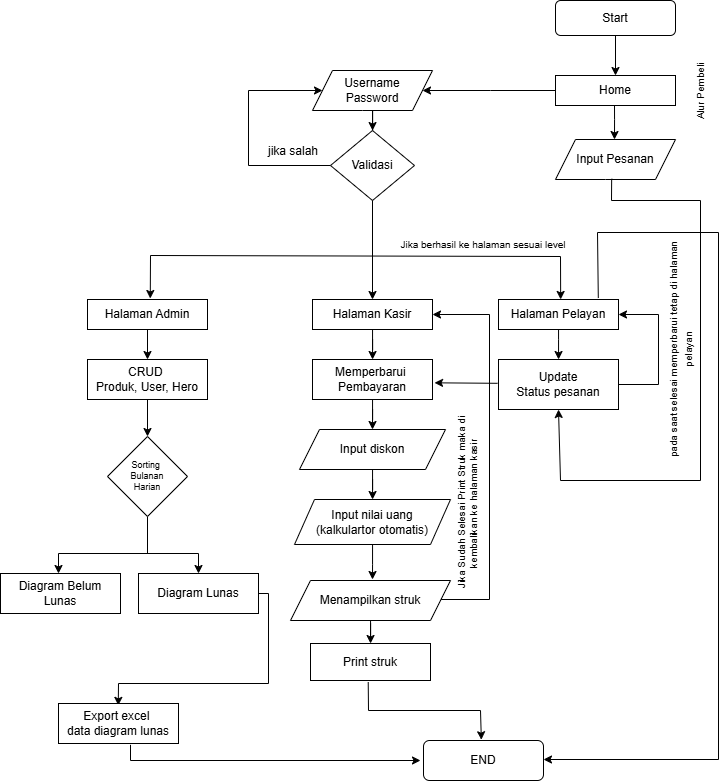

The diagram above was exported from draw.io. Its source (the exported page's mxGraphModel, read from the mxfile embedded in the PNG):
<mxGraphModel dx="1143" dy="820" grid="1" gridSize="10" guides="1" tooltips="1" connect="1" arrows="1" fold="1" page="1" pageScale="1" pageWidth="850" pageHeight="1100" math="0" shadow="0">
  <root>
    <mxCell id="0" />
    <mxCell id="1" parent="0" />
    <mxCell id="2" value="Input nilai uang&lt;div&gt;(kalkulartor otomatis)&lt;/div&gt;" style="shape=parallelogram;perimeter=parallelogramPerimeter;whiteSpace=wrap;html=1;fixedSize=1;" parent="1" vertex="1">
      <mxGeometry x="364" y="644" width="156" height="45" as="geometry" />
    </mxCell>
    <mxCell id="3" value="" style="edgeStyle=orthogonalEdgeStyle;rounded=0;orthogonalLoop=1;jettySize=auto;html=1;" parent="1" source="4" target="6" edge="1">
      <mxGeometry relative="1" as="geometry" />
    </mxCell>
    <mxCell id="4" value="&lt;font style=&quot;vertical-align: inherit;&quot; dir=&quot;auto&quot;&gt;&lt;font style=&quot;vertical-align: inherit;&quot; dir=&quot;auto&quot;&gt;Start&lt;/font&gt;&lt;/font&gt;" style="rounded=1;whiteSpace=wrap;html=1;" parent="1" vertex="1">
      <mxGeometry x="625" y="145" width="120" height="35" as="geometry" />
    </mxCell>
    <mxCell id="5" value="" style="edgeStyle=orthogonalEdgeStyle;rounded=0;orthogonalLoop=1;jettySize=auto;html=1;" parent="1" edge="1">
      <mxGeometry relative="1" as="geometry">
        <Array as="points">
          <mxPoint x="684" y="264" />
          <mxPoint x="684" y="264" />
        </Array>
        <mxPoint x="684" y="250" as="sourcePoint" />
        <mxPoint x="684" y="284" as="targetPoint" />
      </mxGeometry>
    </mxCell>
    <mxCell id="6" value="&lt;font style=&quot;vertical-align: inherit;&quot; dir=&quot;auto&quot;&gt;&lt;font style=&quot;vertical-align: inherit;&quot; dir=&quot;auto&quot;&gt;Home&lt;/font&gt;&lt;/font&gt;" style="rounded=1;whiteSpace=wrap;html=1;arcSize=0;" parent="1" vertex="1">
      <mxGeometry x="625" y="220" width="120" height="30" as="geometry" />
    </mxCell>
    <mxCell id="7" value="" style="edgeStyle=orthogonalEdgeStyle;rounded=0;orthogonalLoop=1;jettySize=auto;html=1;" parent="1" source="8" target="9" edge="1">
      <mxGeometry relative="1" as="geometry" />
    </mxCell>
    <mxCell id="8" value="&lt;font style=&quot;vertical-align: inherit;&quot; dir=&quot;auto&quot;&gt;&lt;font style=&quot;vertical-align: inherit;&quot; dir=&quot;auto&quot;&gt;Username&lt;/font&gt;&lt;/font&gt;&lt;div&gt;&lt;font style=&quot;vertical-align: inherit;&quot; dir=&quot;auto&quot;&gt;&lt;font style=&quot;vertical-align: inherit;&quot; dir=&quot;auto&quot;&gt;&lt;font style=&quot;vertical-align: inherit;&quot; dir=&quot;auto&quot;&gt;&lt;font style=&quot;vertical-align: inherit;&quot; dir=&quot;auto&quot;&gt;Password&lt;/font&gt;&lt;/font&gt;&lt;/font&gt;&lt;/font&gt;&lt;/div&gt;" style="shape=parallelogram;perimeter=parallelogramPerimeter;whiteSpace=wrap;html=1;fixedSize=1;rounded=1;arcSize=0;" parent="1" vertex="1">
      <mxGeometry x="382" y="215" width="120" height="40" as="geometry" />
    </mxCell>
    <mxCell id="9" value="&lt;font style=&quot;vertical-align: inherit;&quot; dir=&quot;auto&quot;&gt;&lt;font style=&quot;vertical-align: inherit;&quot; dir=&quot;auto&quot;&gt;Validasi&lt;/font&gt;&lt;/font&gt;" style="rhombus;whiteSpace=wrap;html=1;rounded=1;arcSize=0;" parent="1" vertex="1">
      <mxGeometry x="400" y="275" width="84" height="70" as="geometry" />
    </mxCell>
    <mxCell id="10" value="&lt;font style=&quot;vertical-align: inherit;&quot; dir=&quot;auto&quot;&gt;&lt;font style=&quot;vertical-align: inherit;&quot; dir=&quot;auto&quot;&gt;&lt;font style=&quot;vertical-align: inherit;&quot; dir=&quot;auto&quot;&gt;&lt;font style=&quot;vertical-align: inherit;&quot; dir=&quot;auto&quot;&gt;jika salah&lt;/font&gt;&lt;/font&gt;&lt;/font&gt;&lt;/font&gt;" style="text;html=1;align=center;verticalAlign=middle;whiteSpace=wrap;rounded=0;" parent="1" vertex="1">
      <mxGeometry x="333" y="295" width="60" as="geometry" />
    </mxCell>
    <mxCell id="11" value="" style="endArrow=classic;html=1;rounded=0;" parent="1" target="8" edge="1">
      <mxGeometry width="50" height="50" relative="1" as="geometry">
        <mxPoint x="400" y="310" as="sourcePoint" />
        <mxPoint x="380" y="240" as="targetPoint" />
        <Array as="points">
          <mxPoint x="318" y="310" />
          <mxPoint x="318" y="235" />
        </Array>
      </mxGeometry>
    </mxCell>
    <mxCell id="14" value="&lt;font style=&quot;vertical-align: inherit;&quot; dir=&quot;auto&quot;&gt;&lt;font style=&quot;vertical-align: inherit; font-size: 10px;&quot; dir=&quot;auto&quot;&gt;Jika berhasil ke halaman sesuai level&lt;/font&gt;&lt;/font&gt;" style="text;html=1;align=center;verticalAlign=middle;whiteSpace=wrap;rounded=0;" parent="1" vertex="1">
      <mxGeometry x="418" y="374" width="270" height="30" as="geometry" />
    </mxCell>
    <mxCell id="15" value="" style="edgeStyle=orthogonalEdgeStyle;rounded=0;orthogonalLoop=1;jettySize=auto;html=1;" parent="1" source="16" target="22" edge="1">
      <mxGeometry relative="1" as="geometry" />
    </mxCell>
    <mxCell id="16" value="&lt;font style=&quot;vertical-align: inherit;&quot; dir=&quot;auto&quot;&gt;&lt;font style=&quot;vertical-align: inherit;&quot; dir=&quot;auto&quot;&gt;Halaman Admin&lt;/font&gt;&lt;/font&gt;" style="rounded=0;whiteSpace=wrap;html=1;" parent="1" vertex="1">
      <mxGeometry x="157" y="444" width="120" height="30" as="geometry" />
    </mxCell>
    <mxCell id="17" value="" style="edgeStyle=orthogonalEdgeStyle;rounded=0;orthogonalLoop=1;jettySize=auto;html=1;" parent="1" source="18" target="24" edge="1">
      <mxGeometry relative="1" as="geometry" />
    </mxCell>
    <mxCell id="18" value="&lt;font style=&quot;vertical-align: inherit;&quot; dir=&quot;auto&quot;&gt;&lt;font style=&quot;vertical-align: inherit;&quot; dir=&quot;auto&quot;&gt;Halaman Kasir&lt;/font&gt;&lt;/font&gt;" style="rounded=0;whiteSpace=wrap;html=1;" parent="1" vertex="1">
      <mxGeometry x="382" y="444" width="120" height="30" as="geometry" />
    </mxCell>
    <mxCell id="19" value="" style="edgeStyle=orthogonalEdgeStyle;rounded=0;orthogonalLoop=1;jettySize=auto;html=1;" parent="1" source="20" target="25" edge="1">
      <mxGeometry relative="1" as="geometry">
        <Array as="points">
          <mxPoint x="628" y="484" />
          <mxPoint x="628" y="484" />
        </Array>
      </mxGeometry>
    </mxCell>
    <mxCell id="20" value="&lt;font style=&quot;vertical-align: inherit;&quot; dir=&quot;auto&quot;&gt;&lt;font style=&quot;vertical-align: inherit;&quot; dir=&quot;auto&quot;&gt;Halaman Pelayan&lt;/font&gt;&lt;/font&gt;" style="rounded=0;whiteSpace=wrap;html=1;" parent="1" vertex="1">
      <mxGeometry x="568" y="444" width="120" height="30" as="geometry" />
    </mxCell>
    <mxCell id="21" value="" style="edgeStyle=orthogonalEdgeStyle;rounded=0;orthogonalLoop=1;jettySize=auto;html=1;entryX=0.5;entryY=0;entryDx=0;entryDy=0;" parent="1" source="22" target="44" edge="1">
      <mxGeometry relative="1" as="geometry">
        <mxPoint x="218.0232558139537" y="575.5" as="targetPoint" />
      </mxGeometry>
    </mxCell>
    <mxCell id="22" value="&lt;font style=&quot;vertical-align: inherit;&quot; dir=&quot;auto&quot;&gt;&lt;font style=&quot;vertical-align: inherit;&quot; dir=&quot;auto&quot;&gt;CRUD&amp;nbsp;&lt;/font&gt;&lt;/font&gt;&lt;div&gt;&lt;font style=&quot;vertical-align: inherit;&quot; dir=&quot;auto&quot;&gt;&lt;font style=&quot;vertical-align: inherit;&quot; dir=&quot;auto&quot;&gt;&lt;font style=&quot;vertical-align: inherit;&quot; dir=&quot;auto&quot;&gt;&lt;font style=&quot;vertical-align: inherit;&quot; dir=&quot;auto&quot;&gt;Produk, User, Hero&lt;/font&gt;&lt;/font&gt;&lt;/font&gt;&lt;/font&gt;&lt;/div&gt;" style="whiteSpace=wrap;html=1;rounded=0;" parent="1" vertex="1">
      <mxGeometry x="157" y="504" width="120" height="40" as="geometry" />
    </mxCell>
    <mxCell id="23" value="" style="edgeStyle=orthogonalEdgeStyle;rounded=0;orthogonalLoop=1;jettySize=auto;html=1;entryX=0.5;entryY=0;entryDx=0;entryDy=0;" parent="1" source="24" target="27" edge="1">
      <mxGeometry relative="1" as="geometry">
        <mxPoint x="442" y="574" as="targetPoint" />
      </mxGeometry>
    </mxCell>
    <mxCell id="24" value="&lt;font style=&quot;vertical-align: inherit;&quot; dir=&quot;auto&quot;&gt;&lt;font style=&quot;vertical-align: inherit;&quot; dir=&quot;auto&quot;&gt;&lt;font style=&quot;vertical-align: inherit;&quot; dir=&quot;auto&quot;&gt;&lt;font style=&quot;vertical-align: inherit;&quot; dir=&quot;auto&quot;&gt;&lt;font style=&quot;vertical-align: inherit;&quot; dir=&quot;auto&quot;&gt;&lt;font style=&quot;vertical-align: inherit;&quot; dir=&quot;auto&quot;&gt;&lt;font style=&quot;vertical-align: inherit;&quot; dir=&quot;auto&quot;&gt;&lt;font style=&quot;vertical-align: inherit;&quot; dir=&quot;auto&quot;&gt;Memperbarui&amp;nbsp;&lt;/font&gt;&lt;/font&gt;&lt;/font&gt;&lt;/font&gt;&lt;/font&gt;&lt;/font&gt;&lt;/font&gt;&lt;/font&gt;&lt;div&gt;&lt;font style=&quot;vertical-align: inherit;&quot; dir=&quot;auto&quot;&gt;&lt;font style=&quot;vertical-align: inherit;&quot; dir=&quot;auto&quot;&gt;&lt;font style=&quot;vertical-align: inherit;&quot; dir=&quot;auto&quot;&gt;&lt;font style=&quot;vertical-align: inherit;&quot; dir=&quot;auto&quot;&gt;&lt;font style=&quot;vertical-align: inherit;&quot; dir=&quot;auto&quot;&gt;&lt;font style=&quot;vertical-align: inherit;&quot; dir=&quot;auto&quot;&gt;Pembayaran&lt;/font&gt;&lt;/font&gt;&lt;/font&gt;&lt;/font&gt;&lt;/font&gt;&lt;/font&gt;&lt;/div&gt;" style="whiteSpace=wrap;html=1;rounded=0;" parent="1" vertex="1">
      <mxGeometry x="382" y="504" width="120" height="40" as="geometry" />
    </mxCell>
    <mxCell id="25" value="Update&lt;br&gt;&lt;div&gt;&lt;font style=&quot;vertical-align: inherit;&quot; dir=&quot;auto&quot;&gt;&lt;font style=&quot;vertical-align: inherit;&quot; dir=&quot;auto&quot;&gt;&lt;font style=&quot;vertical-align: inherit;&quot; dir=&quot;auto&quot;&gt;&lt;font style=&quot;vertical-align: inherit;&quot; dir=&quot;auto&quot;&gt;Status pesanan&lt;/font&gt;&lt;/font&gt;&lt;/font&gt;&lt;/font&gt;&lt;/div&gt;" style="whiteSpace=wrap;html=1;rounded=0;" parent="1" vertex="1">
      <mxGeometry x="568" y="504" width="120" height="50" as="geometry" />
    </mxCell>
    <mxCell id="26" value="" style="edgeStyle=orthogonalEdgeStyle;rounded=0;orthogonalLoop=1;jettySize=auto;html=1;" parent="1" source="27" target="2" edge="1">
      <mxGeometry relative="1" as="geometry" />
    </mxCell>
    <mxCell id="27" value="Input diskon" style="shape=parallelogram;perimeter=parallelogramPerimeter;whiteSpace=wrap;html=1;fixedSize=1;" parent="1" vertex="1">
      <mxGeometry x="369" y="574" width="146" height="40" as="geometry" />
    </mxCell>
    <mxCell id="28" value="" style="edgeStyle=orthogonalEdgeStyle;rounded=0;orthogonalLoop=1;jettySize=auto;html=1;" parent="1" source="2" edge="1">
      <mxGeometry relative="1" as="geometry">
        <mxPoint x="442" y="724" as="targetPoint" />
      </mxGeometry>
    </mxCell>
    <mxCell id="29" value="" style="endArrow=classic;html=1;rounded=0;exitX=1;exitY=0.5;exitDx=0;exitDy=0;entryX=1;entryY=0.5;entryDx=0;entryDy=0;" parent="1" target="18" edge="1">
      <mxGeometry width="50" height="50" relative="1" as="geometry">
        <mxPoint x="502.0000000000001" y="744" as="sourcePoint" />
        <mxPoint x="513" y="459" as="targetPoint" />
        <Array as="points">
          <mxPoint x="559" y="744" />
          <mxPoint x="559" y="459" />
        </Array>
      </mxGeometry>
    </mxCell>
    <mxCell id="30" value="&lt;font style=&quot;vertical-align: inherit;&quot; dir=&quot;auto&quot;&gt;&lt;font style=&quot;vertical-align: inherit; font-size: 10px;&quot; dir=&quot;auto&quot;&gt;Jika Sudah Selesai Print Struk maka di kembalikan ke halaman kasir&amp;nbsp;&lt;/font&gt;&lt;/font&gt;" style="text;html=1;align=center;verticalAlign=middle;whiteSpace=wrap;rounded=0;rotation=-90;fontSize=8;" parent="1" vertex="1">
      <mxGeometry x="449" y="644" width="176" height="6" as="geometry" />
    </mxCell>
    <mxCell id="31" value="&lt;font style=&quot;vertical-align: inherit;&quot; dir=&quot;auto&quot;&gt;&lt;font style=&quot;vertical-align: inherit;&quot; dir=&quot;auto&quot;&gt;Diagram Belum Lunas&lt;/font&gt;&lt;/font&gt;" style="whiteSpace=wrap;html=1;rounded=0;" parent="1" vertex="1">
      <mxGeometry x="70" y="718" width="120" height="40" as="geometry" />
    </mxCell>
    <mxCell id="32" value="&lt;font style=&quot;vertical-align: inherit;&quot; dir=&quot;auto&quot;&gt;&lt;font style=&quot;vertical-align: inherit;&quot; dir=&quot;auto&quot;&gt;Diagram Lunas&lt;/font&gt;&lt;/font&gt;" style="whiteSpace=wrap;html=1;rounded=0;" parent="1" vertex="1">
      <mxGeometry x="208" y="718" width="120" height="40" as="geometry" />
    </mxCell>
    <mxCell id="33" value="" style="endArrow=classic;startArrow=classic;html=1;rounded=0;exitX=0.5;exitY=0;exitDx=0;exitDy=0;entryX=0.5;entryY=0;entryDx=0;entryDy=0;" parent="1" target="32" edge="1">
      <mxGeometry width="50" height="50" relative="1" as="geometry">
        <mxPoint x="128" y="717.9999999999998" as="sourcePoint" />
        <mxPoint x="258" y="698" as="targetPoint" />
        <Array as="points">
          <mxPoint x="128" y="698" />
          <mxPoint x="268" y="698" />
        </Array>
      </mxGeometry>
    </mxCell>
    <mxCell id="34" value="" style="endArrow=none;html=1;rounded=0;entryX=0.5;entryY=1;entryDx=0;entryDy=0;" parent="1" target="44" edge="1">
      <mxGeometry width="50" height="50" relative="1" as="geometry">
        <mxPoint x="217" y="698" as="sourcePoint" />
        <mxPoint x="217" y="689.5" as="targetPoint" />
      </mxGeometry>
    </mxCell>
    <mxCell id="35" value="" style="endArrow=classic;html=1;rounded=0;exitX=1;exitY=0.5;exitDx=0;exitDy=0;entryX=0.498;entryY=0.047;entryDx=0;entryDy=0;entryPerimeter=0;" parent="1" source="32" target="36" edge="1">
      <mxGeometry width="50" height="50" relative="1" as="geometry">
        <mxPoint x="283" y="838" as="sourcePoint" />
        <mxPoint x="338" y="838" as="targetPoint" />
        <Array as="points">
          <mxPoint x="338" y="738" />
          <mxPoint x="338" y="828" />
          <mxPoint x="188" y="828" />
        </Array>
      </mxGeometry>
    </mxCell>
    <mxCell id="36" value="Export excel&amp;nbsp;&lt;div&gt;&lt;span style=&quot;background-color: transparent; color: light-dark(rgb(0, 0, 0), rgb(255, 255, 255));&quot;&gt;data diagram lunas&lt;/span&gt;&lt;/div&gt;" style="rounded=0;whiteSpace=wrap;html=1;" parent="1" vertex="1">
      <mxGeometry x="128" y="848" width="120" height="40" as="geometry" />
    </mxCell>
    <mxCell id="37" value="" style="endArrow=classic;html=1;rounded=0;exitX=1;exitY=0.5;exitDx=0;exitDy=0;entryX=1;entryY=0.5;entryDx=0;entryDy=0;" parent="1" source="25" target="20" edge="1">
      <mxGeometry width="50" height="50" relative="1" as="geometry">
        <mxPoint x="708" y="534" as="sourcePoint" />
        <mxPoint x="728" y="423.6748165967988" as="targetPoint" />
        <Array as="points">
          <mxPoint x="728" y="529" />
          <mxPoint x="728" y="459" />
        </Array>
      </mxGeometry>
    </mxCell>
    <mxCell id="38" value="&lt;font style=&quot;font-size: 10px;&quot;&gt;pada saat selesai memperbarui tetap di halaman pelayan&lt;/font&gt;" style="text;html=1;align=center;verticalAlign=middle;whiteSpace=wrap;rounded=0;rotation=-90;" parent="1" vertex="1">
      <mxGeometry x="630" y="484" width="240" height="20" as="geometry" />
    </mxCell>
    <mxCell id="39" value="" style="endArrow=classic;html=1;rounded=0;exitX=0.84;exitY=-0.149;exitDx=0;exitDy=0;exitPerimeter=0;entryX=1;entryY=0.5;entryDx=0;entryDy=0;strokeWidth=1;" parent="1" edge="1">
      <mxGeometry width="50" height="50" relative="1" as="geometry">
        <mxPoint x="667.8" y="442.5300000000001" as="sourcePoint" />
        <mxPoint x="613" y="904" as="targetPoint" />
        <Array as="points">
          <mxPoint x="667" y="377" />
          <mxPoint x="788" y="377" />
          <mxPoint x="788" y="904" />
        </Array>
      </mxGeometry>
    </mxCell>
    <mxCell id="40" value="END" style="rounded=1;whiteSpace=wrap;html=1;" parent="1" vertex="1">
      <mxGeometry x="493" y="885" width="120" height="40" as="geometry" />
    </mxCell>
    <mxCell id="41" value="" style="endArrow=classic;html=1;rounded=0;entryX=1;entryY=0.5;entryDx=0;entryDy=0;exitX=0;exitY=0.5;exitDx=0;exitDy=0;" parent="1" source="6" target="8" edge="1">
      <mxGeometry width="50" height="50" relative="1" as="geometry">
        <mxPoint x="540" y="275" as="sourcePoint" />
        <mxPoint x="590" y="225" as="targetPoint" />
        <Array as="points">
          <mxPoint x="560" y="235" />
        </Array>
      </mxGeometry>
    </mxCell>
    <mxCell id="42" value="&lt;font style=&quot;font-size: 10px;&quot;&gt;Alur Pembeli&lt;/font&gt;" style="text;html=1;align=center;verticalAlign=middle;whiteSpace=wrap;rounded=0;rotation=-90;" parent="1" vertex="1">
      <mxGeometry x="720" y="221" width="100" height="30" as="geometry" />
    </mxCell>
    <mxCell id="43" value="Input Pesanan" style="shape=parallelogram;perimeter=parallelogramPerimeter;whiteSpace=wrap;html=1;fixedSize=1;rounded=1;arcSize=0;" parent="1" vertex="1">
      <mxGeometry x="625" y="284" width="120" height="40" as="geometry" />
    </mxCell>
    <mxCell id="44" value="Sorting&amp;nbsp;&lt;div&gt;Bulanan&lt;/div&gt;&lt;div&gt;Harian&lt;/div&gt;" style="rhombus;whiteSpace=wrap;html=1;fontSize=9;" parent="1" vertex="1">
      <mxGeometry x="177" y="581" width="80" height="80" as="geometry" />
    </mxCell>
    <mxCell id="45" value="" style="endArrow=classic;html=1;rounded=0;exitX=0.6;exitY=1.033;exitDx=0;exitDy=0;exitPerimeter=0;" parent="1" source="36" edge="1">
      <mxGeometry width="50" height="50" relative="1" as="geometry">
        <mxPoint x="328" y="888" as="sourcePoint" />
        <mxPoint x="490" y="905" as="targetPoint" />
        <Array as="points">
          <mxPoint x="200" y="905" />
        </Array>
      </mxGeometry>
    </mxCell>
    <mxCell id="46" value="" style="endArrow=classic;html=1;rounded=0;exitX=0.468;exitY=0.982;exitDx=0;exitDy=0;exitPerimeter=0;entryX=0.5;entryY=1;entryDx=0;entryDy=0;" parent="1" source="43" target="25" edge="1">
      <mxGeometry width="50" height="50" relative="1" as="geometry">
        <mxPoint x="510" y="371" as="sourcePoint" />
        <mxPoint x="640" y="625" as="targetPoint" />
        <Array as="points">
          <mxPoint x="681" y="345" />
          <mxPoint x="770" y="345" />
          <mxPoint x="770" y="625" />
          <mxPoint x="630" y="625" />
        </Array>
      </mxGeometry>
    </mxCell>
    <mxCell id="47" value="" style="endArrow=classic;html=1;rounded=0;exitX=-0.007;exitY=0.476;exitDx=0;exitDy=0;exitPerimeter=0;entryX=1.017;entryY=0.583;entryDx=0;entryDy=0;entryPerimeter=0;" parent="1" source="25" target="24" edge="1">
      <mxGeometry width="50" height="50" relative="1" as="geometry">
        <mxPoint x="506" y="545" as="sourcePoint" />
        <mxPoint x="510" y="525" as="targetPoint" />
      </mxGeometry>
    </mxCell>
    <mxCell id="48" value="" style="edgeStyle=orthogonalEdgeStyle;rounded=0;orthogonalLoop=1;jettySize=auto;html=1;" parent="1" source="49" target="50" edge="1">
      <mxGeometry relative="1" as="geometry" />
    </mxCell>
    <mxCell id="49" value="Menampilkan struk" style="shape=parallelogram;perimeter=parallelogramPerimeter;whiteSpace=wrap;html=1;fixedSize=1;" parent="1" vertex="1">
      <mxGeometry x="360" y="725" width="160" height="40" as="geometry" />
    </mxCell>
    <mxCell id="50" value="Print struk" style="whiteSpace=wrap;html=1;" parent="1" vertex="1">
      <mxGeometry x="380" y="788" width="120" height="37" as="geometry" />
    </mxCell>
    <mxCell id="51" value="" style="endArrow=classic;html=1;rounded=0;entryX=0.482;entryY=-0.019;entryDx=0;entryDy=0;entryPerimeter=0;exitX=0.481;exitY=1.047;exitDx=0;exitDy=0;exitPerimeter=0;" parent="1" source="50" target="40" edge="1">
      <mxGeometry width="50" height="50" relative="1" as="geometry">
        <mxPoint x="370" y="885" as="sourcePoint" />
        <mxPoint x="550" y="875" as="targetPoint" />
        <Array as="points">
          <mxPoint x="438" y="855" />
          <mxPoint x="550" y="855" />
        </Array>
      </mxGeometry>
    </mxCell>
    <mxCell id="52" value="" style="endArrow=classic;html=1;exitX=0.5;exitY=1;exitDx=0;exitDy=0;entryX=0.5;entryY=0;entryDx=0;entryDy=0;" edge="1" parent="1" source="9" target="18">
      <mxGeometry width="50" height="50" relative="1" as="geometry">
        <mxPoint x="410" y="414" as="sourcePoint" />
        <mxPoint x="460" y="364" as="targetPoint" />
      </mxGeometry>
    </mxCell>
    <mxCell id="57" value="" style="endArrow=classic;startArrow=classic;html=1;rounded=0;curved=0;entryX=0.518;entryY=-0.001;entryDx=0;entryDy=0;entryPerimeter=0;exitX=0.523;exitY=-0.033;exitDx=0;exitDy=0;exitPerimeter=0;" edge="1" parent="1" source="16" target="20">
      <mxGeometry width="50" height="50" relative="1" as="geometry">
        <mxPoint x="266" y="444" as="sourcePoint" />
        <mxPoint x="630" y="435" as="targetPoint" />
        <Array as="points">
          <mxPoint x="220" y="400" />
          <mxPoint x="630" y="401" />
        </Array>
      </mxGeometry>
    </mxCell>
  </root>
</mxGraphModel>